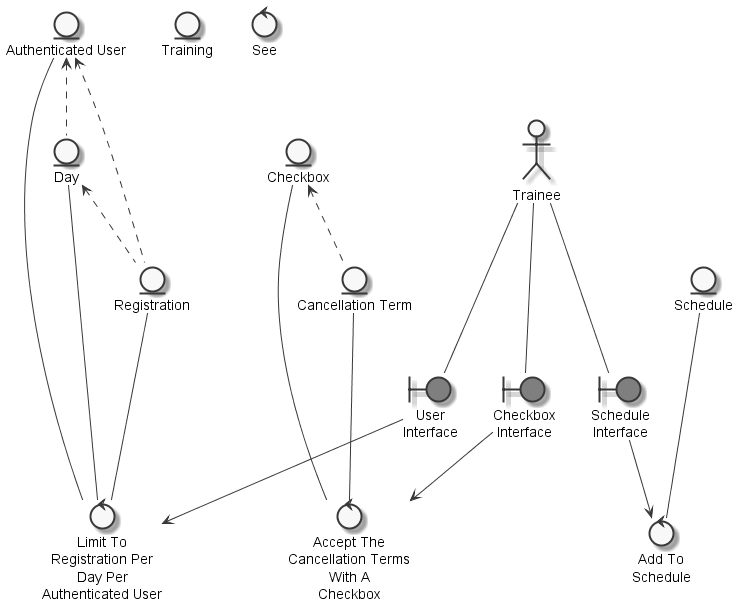

The diagram above was rendered by PlantUML. Its source (embedded in the PNG):
@startuml
	skinparam defaultTextAlignment center
	skinparam monochrome true

	entity "Authenticated User" as thingauthenticateduser
	entity "Day" as thingday
	entity "Registration" as thingregistration
	entity "Training" as thingtraining
	entity "Checkbox" as thingcheckbox
	entity "Schedule" as thingschedule
	entity "Cancellation Term" as thingcancellationterm
	actor "Trainee" as actortrainee
	boundary "User\nInterface" as thinguserinterface #grey
	boundary "Checkbox\nInterface" as thingcheckboxinterface #grey
	boundary "Schedule\nInterface" as thingscheduleinterface #grey
	control "Limit To\nRegistration Per\nDay Per\nAuthenticated User" as controllimitregistration
	control "See" as controlsee
	control "Accept The\nCancellation Terms\nWith A\nCheckbox" as controlacceptcancellationterms
	control "Add To\nSchedule" as controladdschedule

	thingauthenticateduser <.. thingday
	thingday <.. thingregistration
	thingauthenticateduser <.. thingregistration
	thingcheckbox <.. thingcancellationterm
	actortrainee --- thinguserinterface
	actortrainee --- thingcheckboxinterface
	actortrainee --- thingscheduleinterface
	thingregistration --- controllimitregistration
	thingday --- controllimitregistration
	thingauthenticateduser --- controllimitregistration
	thinguserinterface --> controllimitregistration
	thingcancellationterm --- controlacceptcancellationterms
	thingcheckbox --- controlacceptcancellationterms
	thingcheckboxinterface --> controlacceptcancellationterms
	thingschedule --- controladdschedule
	thingscheduleinterface --> controladdschedule

@enduml